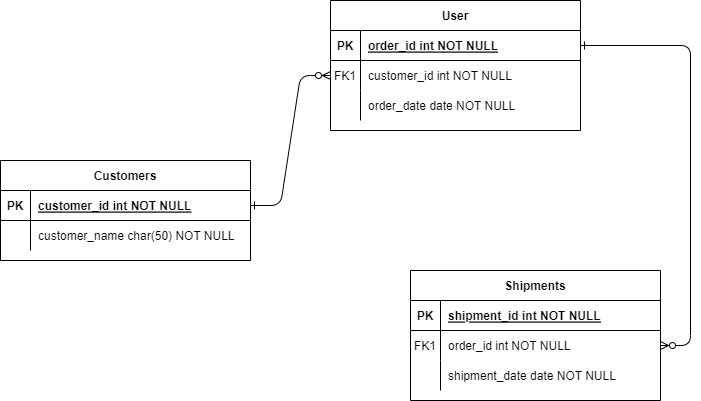

The diagram above was exported from draw.io. Its source (the exported page's mxGraphModel, read from the mxfile embedded in the PNG):
<mxGraphModel dx="1134" dy="691" grid="1" gridSize="10" guides="1" tooltips="1" connect="1" arrows="1" fold="1" page="1" pageScale="1" pageWidth="850" pageHeight="1100" math="0" shadow="0" extFonts="Permanent Marker^https://fonts.googleapis.com/css?family=Permanent+Marker">
  <root>
    <mxCell id="0" />
    <mxCell id="1" parent="0" />
    <mxCell id="C-vyLk0tnHw3VtMMgP7b-1" value="" style="edgeStyle=entityRelationEdgeStyle;endArrow=ERzeroToMany;startArrow=ERone;endFill=1;startFill=0;" parent="1" source="C-vyLk0tnHw3VtMMgP7b-24" target="C-vyLk0tnHw3VtMMgP7b-6" edge="1">
      <mxGeometry width="100" height="100" relative="1" as="geometry">
        <mxPoint x="340" y="720" as="sourcePoint" />
        <mxPoint x="440" y="620" as="targetPoint" />
      </mxGeometry>
    </mxCell>
    <mxCell id="C-vyLk0tnHw3VtMMgP7b-12" value="" style="edgeStyle=entityRelationEdgeStyle;endArrow=ERzeroToMany;startArrow=ERone;endFill=1;startFill=0;" parent="1" source="C-vyLk0tnHw3VtMMgP7b-3" target="C-vyLk0tnHw3VtMMgP7b-17" edge="1">
      <mxGeometry width="100" height="100" relative="1" as="geometry">
        <mxPoint x="400" y="180" as="sourcePoint" />
        <mxPoint x="460" y="205" as="targetPoint" />
      </mxGeometry>
    </mxCell>
    <mxCell id="C-vyLk0tnHw3VtMMgP7b-2" value="User" style="shape=table;startSize=30;container=1;collapsible=1;childLayout=tableLayout;fixedRows=1;rowLines=0;fontStyle=1;align=center;resizeLast=1;" parent="1" vertex="1">
      <mxGeometry x="370" y="10" width="250" height="130" as="geometry" />
    </mxCell>
    <mxCell id="C-vyLk0tnHw3VtMMgP7b-3" value="" style="shape=partialRectangle;collapsible=0;dropTarget=0;pointerEvents=0;fillColor=none;points=[[0,0.5],[1,0.5]];portConstraint=eastwest;top=0;left=0;right=0;bottom=1;" parent="C-vyLk0tnHw3VtMMgP7b-2" vertex="1">
      <mxGeometry y="30" width="250" height="30" as="geometry" />
    </mxCell>
    <mxCell id="C-vyLk0tnHw3VtMMgP7b-4" value="PK" style="shape=partialRectangle;overflow=hidden;connectable=0;fillColor=none;top=0;left=0;bottom=0;right=0;fontStyle=1;" parent="C-vyLk0tnHw3VtMMgP7b-3" vertex="1">
      <mxGeometry width="30" height="30" as="geometry">
        <mxRectangle width="30" height="30" as="alternateBounds" />
      </mxGeometry>
    </mxCell>
    <mxCell id="C-vyLk0tnHw3VtMMgP7b-5" value="order_id int NOT NULL " style="shape=partialRectangle;overflow=hidden;connectable=0;fillColor=none;top=0;left=0;bottom=0;right=0;align=left;spacingLeft=6;fontStyle=5;" parent="C-vyLk0tnHw3VtMMgP7b-3" vertex="1">
      <mxGeometry x="30" width="220" height="30" as="geometry">
        <mxRectangle width="220" height="30" as="alternateBounds" />
      </mxGeometry>
    </mxCell>
    <mxCell id="C-vyLk0tnHw3VtMMgP7b-6" value="" style="shape=partialRectangle;collapsible=0;dropTarget=0;pointerEvents=0;fillColor=none;points=[[0,0.5],[1,0.5]];portConstraint=eastwest;top=0;left=0;right=0;bottom=0;" parent="C-vyLk0tnHw3VtMMgP7b-2" vertex="1">
      <mxGeometry y="60" width="250" height="30" as="geometry" />
    </mxCell>
    <mxCell id="C-vyLk0tnHw3VtMMgP7b-7" value="FK1" style="shape=partialRectangle;overflow=hidden;connectable=0;fillColor=none;top=0;left=0;bottom=0;right=0;" parent="C-vyLk0tnHw3VtMMgP7b-6" vertex="1">
      <mxGeometry width="30" height="30" as="geometry">
        <mxRectangle width="30" height="30" as="alternateBounds" />
      </mxGeometry>
    </mxCell>
    <mxCell id="C-vyLk0tnHw3VtMMgP7b-8" value="customer_id int NOT NULL" style="shape=partialRectangle;overflow=hidden;connectable=0;fillColor=none;top=0;left=0;bottom=0;right=0;align=left;spacingLeft=6;" parent="C-vyLk0tnHw3VtMMgP7b-6" vertex="1">
      <mxGeometry x="30" width="220" height="30" as="geometry">
        <mxRectangle width="220" height="30" as="alternateBounds" />
      </mxGeometry>
    </mxCell>
    <mxCell id="C-vyLk0tnHw3VtMMgP7b-9" value="" style="shape=partialRectangle;collapsible=0;dropTarget=0;pointerEvents=0;fillColor=none;points=[[0,0.5],[1,0.5]];portConstraint=eastwest;top=0;left=0;right=0;bottom=0;" parent="C-vyLk0tnHw3VtMMgP7b-2" vertex="1">
      <mxGeometry y="90" width="250" height="30" as="geometry" />
    </mxCell>
    <mxCell id="C-vyLk0tnHw3VtMMgP7b-10" value="" style="shape=partialRectangle;overflow=hidden;connectable=0;fillColor=none;top=0;left=0;bottom=0;right=0;" parent="C-vyLk0tnHw3VtMMgP7b-9" vertex="1">
      <mxGeometry width="30" height="30" as="geometry">
        <mxRectangle width="30" height="30" as="alternateBounds" />
      </mxGeometry>
    </mxCell>
    <mxCell id="C-vyLk0tnHw3VtMMgP7b-11" value="order_date date NOT NULL" style="shape=partialRectangle;overflow=hidden;connectable=0;fillColor=none;top=0;left=0;bottom=0;right=0;align=left;spacingLeft=6;" parent="C-vyLk0tnHw3VtMMgP7b-9" vertex="1">
      <mxGeometry x="30" width="220" height="30" as="geometry">
        <mxRectangle width="220" height="30" as="alternateBounds" />
      </mxGeometry>
    </mxCell>
    <mxCell id="C-vyLk0tnHw3VtMMgP7b-13" value="Shipments" style="shape=table;startSize=30;container=1;collapsible=1;childLayout=tableLayout;fixedRows=1;rowLines=0;fontStyle=1;align=center;resizeLast=1;" parent="1" vertex="1">
      <mxGeometry x="450" y="280" width="250" height="130" as="geometry" />
    </mxCell>
    <mxCell id="C-vyLk0tnHw3VtMMgP7b-14" value="" style="shape=partialRectangle;collapsible=0;dropTarget=0;pointerEvents=0;fillColor=none;points=[[0,0.5],[1,0.5]];portConstraint=eastwest;top=0;left=0;right=0;bottom=1;" parent="C-vyLk0tnHw3VtMMgP7b-13" vertex="1">
      <mxGeometry y="30" width="250" height="30" as="geometry" />
    </mxCell>
    <mxCell id="C-vyLk0tnHw3VtMMgP7b-15" value="PK" style="shape=partialRectangle;overflow=hidden;connectable=0;fillColor=none;top=0;left=0;bottom=0;right=0;fontStyle=1;" parent="C-vyLk0tnHw3VtMMgP7b-14" vertex="1">
      <mxGeometry width="30" height="30" as="geometry" />
    </mxCell>
    <mxCell id="C-vyLk0tnHw3VtMMgP7b-16" value="shipment_id int NOT NULL " style="shape=partialRectangle;overflow=hidden;connectable=0;fillColor=none;top=0;left=0;bottom=0;right=0;align=left;spacingLeft=6;fontStyle=5;" parent="C-vyLk0tnHw3VtMMgP7b-14" vertex="1">
      <mxGeometry x="30" width="220" height="30" as="geometry" />
    </mxCell>
    <mxCell id="C-vyLk0tnHw3VtMMgP7b-17" value="" style="shape=partialRectangle;collapsible=0;dropTarget=0;pointerEvents=0;fillColor=none;points=[[0,0.5],[1,0.5]];portConstraint=eastwest;top=0;left=0;right=0;bottom=0;" parent="C-vyLk0tnHw3VtMMgP7b-13" vertex="1">
      <mxGeometry y="60" width="250" height="30" as="geometry" />
    </mxCell>
    <mxCell id="C-vyLk0tnHw3VtMMgP7b-18" value="FK1" style="shape=partialRectangle;overflow=hidden;connectable=0;fillColor=none;top=0;left=0;bottom=0;right=0;" parent="C-vyLk0tnHw3VtMMgP7b-17" vertex="1">
      <mxGeometry width="30" height="30" as="geometry" />
    </mxCell>
    <mxCell id="C-vyLk0tnHw3VtMMgP7b-19" value="order_id int NOT NULL" style="shape=partialRectangle;overflow=hidden;connectable=0;fillColor=none;top=0;left=0;bottom=0;right=0;align=left;spacingLeft=6;" parent="C-vyLk0tnHw3VtMMgP7b-17" vertex="1">
      <mxGeometry x="30" width="220" height="30" as="geometry" />
    </mxCell>
    <mxCell id="C-vyLk0tnHw3VtMMgP7b-20" value="" style="shape=partialRectangle;collapsible=0;dropTarget=0;pointerEvents=0;fillColor=none;points=[[0,0.5],[1,0.5]];portConstraint=eastwest;top=0;left=0;right=0;bottom=0;" parent="C-vyLk0tnHw3VtMMgP7b-13" vertex="1">
      <mxGeometry y="90" width="250" height="30" as="geometry" />
    </mxCell>
    <mxCell id="C-vyLk0tnHw3VtMMgP7b-21" value="" style="shape=partialRectangle;overflow=hidden;connectable=0;fillColor=none;top=0;left=0;bottom=0;right=0;" parent="C-vyLk0tnHw3VtMMgP7b-20" vertex="1">
      <mxGeometry width="30" height="30" as="geometry" />
    </mxCell>
    <mxCell id="C-vyLk0tnHw3VtMMgP7b-22" value="shipment_date date NOT NULL" style="shape=partialRectangle;overflow=hidden;connectable=0;fillColor=none;top=0;left=0;bottom=0;right=0;align=left;spacingLeft=6;" parent="C-vyLk0tnHw3VtMMgP7b-20" vertex="1">
      <mxGeometry x="30" width="220" height="30" as="geometry" />
    </mxCell>
    <mxCell id="C-vyLk0tnHw3VtMMgP7b-23" value="Customers" style="shape=table;startSize=30;container=1;collapsible=1;childLayout=tableLayout;fixedRows=1;rowLines=0;fontStyle=1;align=center;resizeLast=1;" parent="1" vertex="1">
      <mxGeometry x="40" y="170" width="250" height="100" as="geometry" />
    </mxCell>
    <mxCell id="C-vyLk0tnHw3VtMMgP7b-24" value="" style="shape=partialRectangle;collapsible=0;dropTarget=0;pointerEvents=0;fillColor=none;points=[[0,0.5],[1,0.5]];portConstraint=eastwest;top=0;left=0;right=0;bottom=1;" parent="C-vyLk0tnHw3VtMMgP7b-23" vertex="1">
      <mxGeometry y="30" width="250" height="30" as="geometry" />
    </mxCell>
    <mxCell id="C-vyLk0tnHw3VtMMgP7b-25" value="PK" style="shape=partialRectangle;overflow=hidden;connectable=0;fillColor=none;top=0;left=0;bottom=0;right=0;fontStyle=1;" parent="C-vyLk0tnHw3VtMMgP7b-24" vertex="1">
      <mxGeometry width="30" height="30" as="geometry">
        <mxRectangle width="30" height="30" as="alternateBounds" />
      </mxGeometry>
    </mxCell>
    <mxCell id="C-vyLk0tnHw3VtMMgP7b-26" value="customer_id int NOT NULL " style="shape=partialRectangle;overflow=hidden;connectable=0;fillColor=none;top=0;left=0;bottom=0;right=0;align=left;spacingLeft=6;fontStyle=5;" parent="C-vyLk0tnHw3VtMMgP7b-24" vertex="1">
      <mxGeometry x="30" width="220" height="30" as="geometry">
        <mxRectangle width="220" height="30" as="alternateBounds" />
      </mxGeometry>
    </mxCell>
    <mxCell id="C-vyLk0tnHw3VtMMgP7b-27" value="" style="shape=partialRectangle;collapsible=0;dropTarget=0;pointerEvents=0;fillColor=none;points=[[0,0.5],[1,0.5]];portConstraint=eastwest;top=0;left=0;right=0;bottom=0;" parent="C-vyLk0tnHw3VtMMgP7b-23" vertex="1">
      <mxGeometry y="60" width="250" height="30" as="geometry" />
    </mxCell>
    <mxCell id="C-vyLk0tnHw3VtMMgP7b-28" value="" style="shape=partialRectangle;overflow=hidden;connectable=0;fillColor=none;top=0;left=0;bottom=0;right=0;" parent="C-vyLk0tnHw3VtMMgP7b-27" vertex="1">
      <mxGeometry width="30" height="30" as="geometry">
        <mxRectangle width="30" height="30" as="alternateBounds" />
      </mxGeometry>
    </mxCell>
    <mxCell id="C-vyLk0tnHw3VtMMgP7b-29" value="customer_name char(50) NOT NULL" style="shape=partialRectangle;overflow=hidden;connectable=0;fillColor=none;top=0;left=0;bottom=0;right=0;align=left;spacingLeft=6;" parent="C-vyLk0tnHw3VtMMgP7b-27" vertex="1">
      <mxGeometry x="30" width="220" height="30" as="geometry">
        <mxRectangle width="220" height="30" as="alternateBounds" />
      </mxGeometry>
    </mxCell>
  </root>
</mxGraphModel>